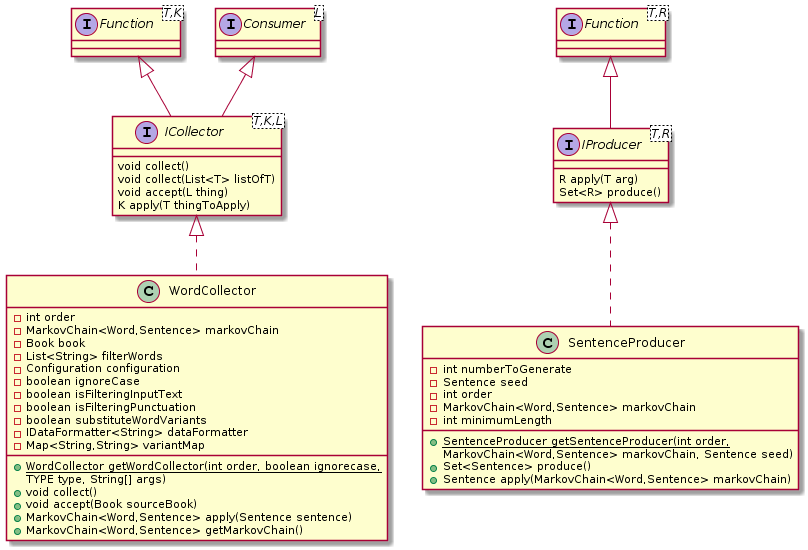

The diagram above was rendered by PlantUML. Its source (embedded in the PNG):
@startuml
interface "ICollector<T,K,L>" as ICollector_T_K_L_ [[java:mathlib.cp.ICollector]] {
	void collect()
	void collect(List<T> listOfT)
	void accept(L thing)
	K apply(T thingToApply)
}
interface "Function<T,K>" as Function_T_K_ {
}
Function_T_K_ <|-- ICollector_T_K_L_
interface "Consumer<L>" as Consumer_L_ {
}
Consumer_L_ <|-- ICollector_T_K_L_
interface "IProducer<T,R>" as IProducer_T_R_ [[java:mathlib.cp.IProducer]] {
	R apply(T arg)
	Set<R> produce()
}
interface "Function<T,R>" as Function_T_R_ {
}
Function_T_R_ <|-- IProducer_T_R_
class WordCollector [[java:org.dwbzen.text.cp.WordCollector]] {
	-int order
	-MarkovChain<Word,Sentence> markovChain
	-Book book
	-List<String> filterWords
	-Configuration configuration
	-boolean ignoreCase
	-boolean isFilteringInputText
	-boolean isFilteringPunctuation
	-boolean substituteWordVariants
	-IDataFormatter<String> dataFormatter
	-Map<String,String> variantMap
	+{static}WordCollector getWordCollector(int order, boolean ignorecase, 
                  TYPE type, String[] args)
	+void collect()
	+void accept(Book sourceBook)
	+MarkovChain<Word,Sentence> apply(Sentence sentence)
	+MarkovChain<Word,Sentence> getMarkovChain()
}
ICollector_T_K_L_ <|.. WordCollector
class SentenceProducer [[java:org.dwbzen.text.cp.SentenceProducer]] {
	-int numberToGenerate
	-Sentence seed
	-int order
	-MarkovChain<Word,Sentence> markovChain
	-int minimumLength
	+{static}SentenceProducer getSentenceProducer(int order, 
                  MarkovChain<Word,Sentence> markovChain, Sentence seed)
	+Set<Sentence> produce()
	+Sentence apply(MarkovChain<Word,Sentence> markovChain)
}
IProducer_T_R_ <|.. SentenceProducer
@enduml